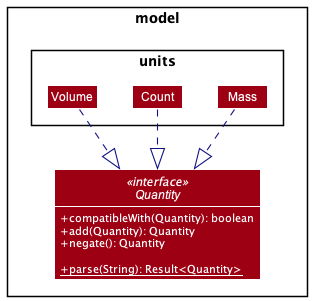

The diagram above was rendered by PlantUML. Its source (embedded in the PNG):
@startuml
!include ../style.puml
skinparam arrowThickness 1.1
skinparam arrowColor LOGIC_COLOR_T4
skinparam classBackgroundColor MODEL_COLOR
skinparam classAttributeFontColor white
skinparam classAttributeIconSize 0

package model {
	interface Quantity <<interface>> {
		+compatibleWith(Quantity): boolean
		+add(Quantity): Quantity
		+negate(): Quantity

		{static} +parse(String): Result<Quantity>
	}
	package units {
		class Mass
		class Count
		class Volume
	}
}

show Quantity methods
Mass ..|> Quantity
Count ..|> Quantity
Volume ..|> Quantity

@enduml